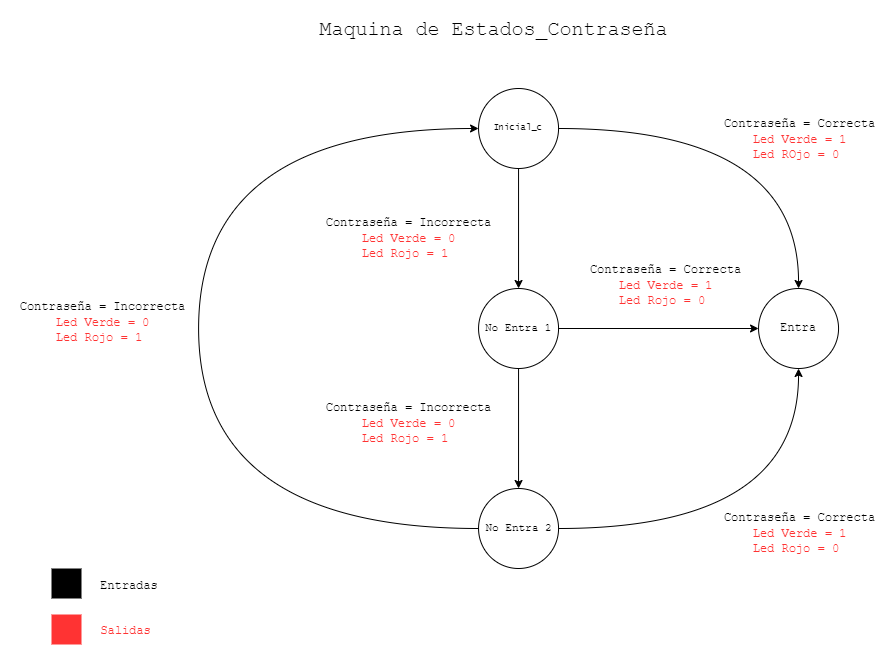

The diagram above was exported from draw.io. Its source (the exported page's mxGraphModel, read from the mxfile embedded in the PNG):
<mxGraphModel dx="1184" dy="623" grid="1" gridSize="17" guides="1" tooltips="1" connect="0" arrows="1" fold="1" page="1" pageScale="1" pageWidth="980" pageHeight="690" background="#ffffff" math="0" shadow="0">
  <root>
    <mxCell id="0" />
    <mxCell id="1" parent="0" />
    <mxCell id="lwIGEZUP_qQzqOAp3H39-11" style="edgeStyle=orthogonalEdgeStyle;rounded=0;orthogonalLoop=1;jettySize=auto;html=1;entryX=0.5;entryY=0;entryDx=0;entryDy=0;" parent="1" source="AfuguVpXnb7YqkSTXlfd-2" target="AfuguVpXnb7YqkSTXlfd-3" edge="1">
      <mxGeometry relative="1" as="geometry" />
    </mxCell>
    <mxCell id="lwIGEZUP_qQzqOAp3H39-13" style="edgeStyle=orthogonalEdgeStyle;orthogonalLoop=1;jettySize=auto;html=1;entryX=0.5;entryY=0;entryDx=0;entryDy=0;curved=1;" parent="1" source="AfuguVpXnb7YqkSTXlfd-2" target="lwIGEZUP_qQzqOAp3H39-2" edge="1">
      <mxGeometry relative="1" as="geometry" />
    </mxCell>
    <mxCell id="AfuguVpXnb7YqkSTXlfd-2" value="Inicial_c" style="ellipse;whiteSpace=wrap;html=1;aspect=fixed;fontFamily=Lucida Console;fontSize=9;" parent="1" vertex="1">
      <mxGeometry x="495.05000000000007" y="105" width="80" height="80" as="geometry" />
    </mxCell>
    <mxCell id="lwIGEZUP_qQzqOAp3H39-12" style="edgeStyle=orthogonalEdgeStyle;rounded=0;orthogonalLoop=1;jettySize=auto;html=1;entryX=0.5;entryY=0;entryDx=0;entryDy=0;" parent="1" source="AfuguVpXnb7YqkSTXlfd-3" target="lwIGEZUP_qQzqOAp3H39-1" edge="1">
      <mxGeometry relative="1" as="geometry" />
    </mxCell>
    <mxCell id="lwIGEZUP_qQzqOAp3H39-14" style="edgeStyle=orthogonalEdgeStyle;rounded=0;orthogonalLoop=1;jettySize=auto;html=1;entryX=0;entryY=0.5;entryDx=0;entryDy=0;" parent="1" source="AfuguVpXnb7YqkSTXlfd-3" target="lwIGEZUP_qQzqOAp3H39-2" edge="1">
      <mxGeometry relative="1" as="geometry" />
    </mxCell>
    <mxCell id="AfuguVpXnb7YqkSTXlfd-3" value="&lt;font style=&quot;font-size: 11px;&quot;&gt;No Entra 1&lt;/font&gt;" style="ellipse;whiteSpace=wrap;html=1;aspect=fixed;fontFamily=Courier New;fontSize=11;" parent="1" vertex="1">
      <mxGeometry x="495.05000000000007" y="305" width="80" height="80" as="geometry" />
    </mxCell>
    <mxCell id="lwIGEZUP_qQzqOAp3H39-10" style="edgeStyle=orthogonalEdgeStyle;orthogonalLoop=1;jettySize=auto;html=1;entryX=0;entryY=0.5;entryDx=0;entryDy=0;curved=1;" parent="1" source="lwIGEZUP_qQzqOAp3H39-1" target="AfuguVpXnb7YqkSTXlfd-2" edge="1">
      <mxGeometry relative="1" as="geometry">
        <Array as="points">
          <mxPoint x="215.05" y="545" />
          <mxPoint x="215.05" y="145" />
        </Array>
      </mxGeometry>
    </mxCell>
    <mxCell id="lwIGEZUP_qQzqOAp3H39-15" style="edgeStyle=orthogonalEdgeStyle;orthogonalLoop=1;jettySize=auto;html=1;entryX=0.5;entryY=1;entryDx=0;entryDy=0;curved=1;" parent="1" source="lwIGEZUP_qQzqOAp3H39-1" target="lwIGEZUP_qQzqOAp3H39-2" edge="1">
      <mxGeometry relative="1" as="geometry" />
    </mxCell>
    <mxCell id="lwIGEZUP_qQzqOAp3H39-1" value="No Entra 2" style="ellipse;html=1;aspect=fixed;fontFamily=Courier New;fontSize=11;" parent="1" vertex="1">
      <mxGeometry x="495.05000000000007" y="505" width="80" height="80" as="geometry" />
    </mxCell>
    <mxCell id="lwIGEZUP_qQzqOAp3H39-2" value="Entra" style="ellipse;whiteSpace=wrap;html=1;aspect=fixed;fontFamily=Courier New;" parent="1" vertex="1">
      <mxGeometry x="775.0500000000001" y="305" width="80" height="80" as="geometry" />
    </mxCell>
    <mxCell id="lwIGEZUP_qQzqOAp3H39-16" value="&lt;font face=&quot;Courier New&quot;&gt;Contraseña = Correcta&lt;font color=&quot;#ff3333&quot;&gt;&lt;br&gt;Led Verde = 1&lt;br&gt;Led ROjo = 0&amp;nbsp;&lt;/font&gt;&lt;/font&gt;" style="text;html=1;align=center;verticalAlign=middle;resizable=0;points=[];autosize=1;strokeColor=none;fillColor=none;" parent="1" vertex="1">
      <mxGeometry x="722.05" y="122" width="187" height="68" as="geometry" />
    </mxCell>
    <mxCell id="lwIGEZUP_qQzqOAp3H39-18" value="&lt;font face=&quot;Courier New&quot;&gt;Contraseña = Correcta&lt;font color=&quot;#ff3333&quot;&gt;&lt;br&gt;Led Verde = 1&lt;br&gt;Led Rojo = 0&amp;nbsp;&lt;/font&gt;&lt;/font&gt;" style="text;html=1;align=center;verticalAlign=middle;resizable=0;points=[];autosize=1;strokeColor=none;fillColor=none;" parent="1" vertex="1">
      <mxGeometry x="588.12" y="268" width="187" height="68" as="geometry" />
    </mxCell>
    <mxCell id="lwIGEZUP_qQzqOAp3H39-21" value="&lt;font face=&quot;Courier New&quot;&gt;Contraseña = Incorrecta&lt;br&gt;&lt;font color=&quot;#ff3333&quot;&gt;Led Verde = 0&lt;br&gt;Led Rojo = 1&amp;nbsp;&lt;/font&gt;&lt;/font&gt;" style="text;html=1;align=center;verticalAlign=middle;resizable=0;points=[];autosize=1;strokeColor=none;fillColor=none;" parent="1" vertex="1">
      <mxGeometry x="323.12" y="406" width="204" height="68" as="geometry" />
    </mxCell>
    <mxCell id="lwIGEZUP_qQzqOAp3H39-24" value="&lt;font face=&quot;Courier New&quot;&gt;Contraseña = Incorrecta&lt;br&gt;&lt;font color=&quot;#ff3333&quot;&gt;Led Verde = 0&lt;br&gt;Led Rojo = 1&amp;nbsp;&lt;/font&gt;&lt;/font&gt;" style="text;html=1;align=center;verticalAlign=middle;resizable=0;points=[];autosize=1;strokeColor=none;fillColor=none;" parent="1" vertex="1">
      <mxGeometry x="17" y="305" width="204" height="68" as="geometry" />
    </mxCell>
    <mxCell id="lwIGEZUP_qQzqOAp3H39-25" value="" style="rounded=0;whiteSpace=wrap;html=1;labelBackgroundColor=#ff2a26;fontColor=none;noLabel=1;fillColor=#ff3333;strokeColor=none;" parent="1" vertex="1">
      <mxGeometry x="68" y="631" width="30" height="30" as="geometry" />
    </mxCell>
    <mxCell id="lwIGEZUP_qQzqOAp3H39-26" value="" style="rounded=0;whiteSpace=wrap;html=1;labelBackgroundColor=#ff2a26;fontColor=none;noLabel=1;fillColor=#000000;strokeColor=none;" parent="1" vertex="1">
      <mxGeometry x="68" y="585" width="30" height="30" as="geometry" />
    </mxCell>
    <mxCell id="lwIGEZUP_qQzqOAp3H39-27" value="&lt;font face=&quot;Courier New&quot;&gt;Entradas&lt;font color=&quot;#ff3333&quot;&gt;&amp;nbsp;&lt;/font&gt;&lt;/font&gt;" style="text;html=1;align=center;verticalAlign=middle;resizable=0;points=[];autosize=1;strokeColor=none;fillColor=none;" parent="1" vertex="1">
      <mxGeometry x="98" y="585" width="102" height="34" as="geometry" />
    </mxCell>
    <mxCell id="lwIGEZUP_qQzqOAp3H39-28" value="&lt;font face=&quot;Courier New&quot;&gt;&lt;font color=&quot;#ff3333&quot;&gt;Salidas&lt;br&gt;&lt;/font&gt;&lt;/font&gt;" style="text;html=1;align=center;verticalAlign=middle;resizable=0;points=[];autosize=1;strokeColor=none;fillColor=none;" parent="1" vertex="1">
      <mxGeometry x="99" y="630" width="85" height="34" as="geometry" />
    </mxCell>
    <mxCell id="lwIGEZUP_qQzqOAp3H39-29" value="&lt;font&gt;&lt;font style=&quot;font-size: 20px;&quot;&gt;Maquina de Estados_Contraseña&lt;br&gt;&lt;/font&gt;&lt;/font&gt;" style="text;html=1;align=center;verticalAlign=middle;resizable=0;points=[];autosize=1;strokeColor=none;fillColor=none;fontSize=30;fontFamily=Courier New;" parent="1" vertex="1">
      <mxGeometry x="323" y="17" width="374" height="51" as="geometry" />
    </mxCell>
    <mxCell id="lwIGEZUP_qQzqOAp3H39-30" value="&lt;font face=&quot;Courier New&quot;&gt;Contraseña = Incorrecta&lt;br&gt;&lt;font color=&quot;#ff3333&quot;&gt;Led Verde = 0&lt;br&gt;Led Rojo = 1&amp;nbsp;&lt;/font&gt;&lt;/font&gt;" style="text;html=1;align=center;verticalAlign=middle;resizable=0;points=[];autosize=1;strokeColor=none;fillColor=none;" parent="1" vertex="1">
      <mxGeometry x="323" y="221" width="204" height="68" as="geometry" />
    </mxCell>
    <mxCell id="lwIGEZUP_qQzqOAp3H39-31" value="&lt;font face=&quot;Courier New&quot;&gt;Contraseña = Correcta&lt;font color=&quot;#ff3333&quot;&gt;&lt;br&gt;Led Verde = 1&lt;br&gt;Led Rojo = 0&amp;nbsp;&lt;/font&gt;&lt;/font&gt;" style="text;html=1;align=center;verticalAlign=middle;resizable=0;points=[];autosize=1;strokeColor=none;fillColor=none;" parent="1" vertex="1">
      <mxGeometry x="722.05" y="516" width="187" height="68" as="geometry" />
    </mxCell>
  </root>
</mxGraphModel>